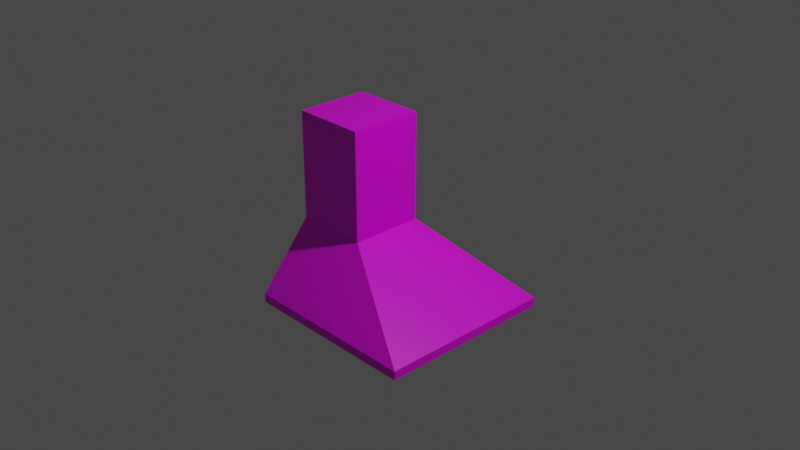 # Source: multidecor_kitchen_hood.blend  (saved by Blender 2.90.7; exported with 4.5.12 LTS)
import bpy
from mathutils import Matrix  # noqa: F401  (used for matrix-valued properties, if any)

bpy.ops.wm.read_factory_settings(use_empty=True)
scene = bpy.context.scene
scene.name = 'Scene'

# ---- collections
col_collection = bpy.data.collections.new('Collection'); scene.collection.children.link(col_collection)

# ---- images (referenced by path relative to the original .blend; pixels are not part of the script)
import os
ASSET_DIR = os.environ.get("B2B_ASSET_DIR", "")  # directory of the original .blend (textures are referenced by path, not embedded)
HERE = os.path.dirname(os.path.abspath(__file__))  # packed textures are extracted next to this script under _unpacked/

def load_image(name, relpath, width, height, colorspace="sRGB"):
    """Load a texture the original file referenced (path relative to the .blend, or extracted next to this script)."""
    p = next((c for c in (os.path.join(HERE, relpath), os.path.join(ASSET_DIR, relpath)) if relpath and os.path.exists(c)), "")
    if p:
        img = bpy.data.images.load(p, check_existing=True)
        img.name = name
    else:  # same state as the original file: an image datablock whose file is absent (Cycles renders it pink)
        img = bpy.data.images.new(name, width, height)
        img.source = "FILE"
        img.filepath = "//" + (relpath or name)
    img.colorspace_settings.name = colorspace
    return img
img_multidecor_kitchen_hood_body_png = load_image('multidecor_kitchen_hood_body.png', 'multidecor_kitchen_hood_body.png', 1024, 1024, 'sRGB')
img_multidecor_kitchen_hood_net_png = load_image('multidecor_kitchen_hood_net.png', 'multidecor_kitchen_hood_net.png', 1024, 1024, 'sRGB')

# ---- materials (node trees are filled in below, after node groups)
mat_material = bpy.data.materials.new('Material')
mat_material.alpha_threshold = 0.0
mat_material.use_transparent_shadow = False
mat_material.line_color = (0.0, 0.0, 0.0, 1.0)
mat_material_001 = bpy.data.materials.new('Material.001')
mat_material_001.use_transparent_shadow = False

# ---- material node trees
mat_material.use_nodes = True; mat_material.node_tree.nodes.clear()
_N = mat_material.node_tree.nodes; _L = mat_material.node_tree.links
n0 = _N.new('ShaderNodeOutputMaterial'); n0.name = 'Material Output'; n0.location = (300, 300)
n1 = _N.new('ShaderNodeBsdfPrincipled'); n1.name = 'Principled BSDF'; n1.location = (10, 300)
n1.distribution = 'GGX'
n1.subsurface_method = 'BURLEY'
n1.inputs[2].default_value = 0.4
n1.inputs[3].default_value = 1.45
n1.inputs[27].default_value = (0.0, 0.0, 0.0, 1.0)
n1.inputs[28].default_value = 1.0
n2 = _N.new('ShaderNodeTexImage'); n2.name = 'Image Texture'; n2.location = (-280, 280)
n2.image = img_multidecor_kitchen_hood_body_png
n2.interpolation = 'Closest'
_L.new(n1.outputs[0], n0.inputs[0])
_L.new(n2.outputs[0], n1.inputs[0])
n0.is_active_output = True
mat_material_001.use_nodes = True; mat_material_001.node_tree.nodes.clear()
_N = mat_material_001.node_tree.nodes; _L = mat_material_001.node_tree.links
n0 = _N.new('ShaderNodeBsdfPrincipled'); n0.name = 'Principled BSDF'; n0.location = (10, 300)
n0.distribution = 'GGX'
n0.subsurface_method = 'BURLEY'
n0.inputs[3].default_value = 1.45
n0.inputs[27].default_value = (0.0, 0.0, 0.0, 1.0)
n0.inputs[28].default_value = 1.0
n1 = _N.new('ShaderNodeOutputMaterial'); n1.name = 'Material Output'; n1.location = (300, 300)
n2 = _N.new('ShaderNodeTexImage'); n2.name = 'Image Texture'; n2.location = (-280, 280)
n2.image = img_multidecor_kitchen_hood_net_png
n2.interpolation = 'Closest'
_L.new(n0.outputs[0], n1.inputs[0])
_L.new(n2.outputs[0], n0.inputs[0])
n1.is_active_output = True

# ---- world
world_world = bpy.data.worlds.new('World'); scene.world = world_world
world_world.use_nodes = True; world_world.node_tree.nodes.clear()
_N = world_world.node_tree.nodes; _L = world_world.node_tree.links
n0 = _N.new('ShaderNodeOutputWorld'); n0.name = 'World Output'; n0.location = (300, 300)
n1 = _N.new('ShaderNodeBackground'); n1.name = 'Background'; n1.location = (10, 300)
n1.inputs[0].default_value = (0.05088, 0.05088, 0.05088, 1.0)
_L.new(n1.outputs[0], n0.inputs[0])
n0.is_active_output = True
world_world.color = (0.05088, 0.05088, 0.05088)
world_world.use_sun_shadow = False
world_world.sun_shadow_jitter_overblur = 0.0

# ---- cameras
cam_camera = bpy.data.cameras.new('Camera')
cam_camera.clip_end = 100.0
cam_camera.ortho_scale = 7.314

# ---- lights
light_light = bpy.data.lights.new('Light', 'POINT')
light_light.transmission_factor = 0.0
light_light.energy = 1000.0
light_light.shadow_soft_size = 0.1
light_light.shadow_maximum_resolution = 0.006
light_light.use_absolute_resolution = True

# ---- meshes
me_cube = bpy.data.meshes.new('Cube')
me_cube.from_pydata([(-0.1829, 0.4086, -0.2), (0.55, 0.85, -1.0), (-0.1829, -0.4086, -0.2), (0.55, -0.85, -1.0), (-1.0, 0.4086, -0.2), (-0.85, 0.85, -1.0), (-1.0, -0.4086, -0.2), (-0.85, -0.85, -1.0), (1.0, -1.0, -0.9), (-1.0, -1.0, -0.9), (1.0, 1.0, -0.9), (-1.0, 1.0, -0.9), (-0.1829, -0.4086, 1.0), (-1.0, -0.4086, 1.0), (-0.1829, 0.4086, 1.0), (-1.0, 0.4086, 1.0), (-1.0, 1.0, -1.0), (-1.0, -1.0, -1.0), (1.0, 1.0, -1.0), (1.0, -1.0, -1.0)], [], [(0, 4, 15, 14), (19, 8, 9, 17), (17, 9, 11, 16), (5, 1, 3, 7), (18, 10, 8, 19), (16, 11, 10, 18), (2, 6, 9, 8), (0, 2, 8, 10), (6, 4, 11, 9), (4, 0, 10, 11), (14, 15, 13, 12), (2, 0, 14, 12), (4, 6, 13, 15), (6, 2, 12, 13), (5, 7, 17, 16), (1, 5, 16, 18), (7, 3, 19, 17), (3, 1, 18, 19)])
me_cube.polygons.foreach_set('material_index', [0, 0, 0, 1, 0, 0, 0, 0, 0, 0, 0, 0, 0, 0, 0, 0, 0, 0])
_uv = me_cube.uv_layers.new(name='UVMap')
_uv.uv.foreach_set('vector', [0.3942, 0.1598, 0.3942, 0.3194, 0.1598, 0.3194, 0.1598, 0.1598, 0.0002325, 0.9486, 0.0002325, 0.9291, 0.3909, 0.9291, 0.3909, 0.9486, 0.9802, 0.3913, 0.9998, 0.3913, 0.9998, 0.782, 0.9802, 0.782, 9.09e-05, 0.843, 9.081e-05, 9.102e-05, 0.9999, 9.075e-05, 0.9999, 0.843, 0.3909, 0.6692, 0.3909, 0.6887, 0.0002325, 0.6887, 0.0002325, 0.6692, 0.3909, 0.6391, 0.3909, 0.6586, 0.0002325, 0.6586, 0.0002325, 0.6391, 0.6636, 0.5509, 0.6636, 0.3913, 0.8426, 0.3913, 0.8426, 0.782, 0.3947, 0.6664, 0.3947, 0.5068, 0.6631, 0.3913, 0.6631, 0.782, 0.843, 0.6664, 0.843, 0.5068, 0.9798, 0.3913, 0.9798, 0.782, 0.7858, 0.3909, 0.7858, 0.2313, 0.9648, 0.0002325, 0.9648, 0.3909, 0.0002325, 0.3194, 0.1598, 0.3194, 0.1598, 0.479, 0.0002325, 0.479, 0.3942, 0.0002325, 0.3942, 0.1598, 0.1598, 0.1598, 0.1598, 0.0002325, 0.3942, 0.3194, 0.3942, 0.479, 0.1598, 0.479, 0.1598, 0.3194, 0.3942, 0.479, 0.3942, 0.6386, 0.1598, 0.6386, 0.1598, 0.479, 0.3616, 0.5678, 0.02953, 0.5678, 0.0002327, 0.5385, 0.3909, 0.5385, 0.3616, 0.8412, 0.3616, 0.5678, 0.3909, 0.5385, 0.3909, 0.9291, 0.02953, 0.5678, 0.02953, 0.8412, 0.0002325, 0.9291, 0.0002327, 0.5385, 0.02953, 0.8412, 0.3616, 0.8412, 0.3909, 0.9291, 0.0002325, 0.9291])
me_cube.materials.append(mat_material)
me_cube.materials.append(mat_material_001)
me_cube.use_remesh_preserve_volume = False
me_cube.use_remesh_preserve_attributes = False
me_cube.use_mirror_vertex_groups = False
me_cube.update()

# ---- objects
ob_cube = bpy.data.objects.new('Cube', me_cube)
ob_light = bpy.data.objects.new('Light', light_light)
ob_camera = bpy.data.objects.new('Camera', cam_camera)

# ---- transforms, parenting, visibility, modifiers, constraints
ob_cube.location = (0.0, 0.0, 0.0)
ob_cube.lock_rotations_4d = False
ob_cube.empty_display_type = 'ARROWS'
ob_cube.lineart.crease_threshold = 0.0
ob_light.location = (4.076, 1.005, 5.904)
ob_light.rotation_euler = (0.6503, 0.05522, 1.866)
ob_light.lock_rotations_4d = False
ob_light.empty_display_type = 'ARROWS'
ob_light.color = (0.0, 0.0, 0.0, 0.0)
ob_light.lineart.crease_threshold = 0.0
ob_camera.location = (7.359, -6.926, 4.958)
ob_camera.rotation_euler = (1.109, 0.0, 0.8149)
ob_camera.lock_rotations_4d = False
ob_camera.empty_display_type = 'ARROWS'
ob_camera.color = (0.0, 0.0, 0.0, 0.0)
ob_camera.display_type = 'WIRE'
ob_camera.lineart.crease_threshold = 0.0

# ---- collection membership
col_collection.objects.link(ob_cube)
col_collection.objects.link(ob_light)
col_collection.objects.link(ob_camera)

# ---- scene / render settings (as saved in the file)
scene.camera = ob_camera
scene.frame_start = 1; scene.frame_end = 250; scene.frame_set(1)
scene.render.engine = 'BLENDER_EEVEE_NEXT'
scene.cycles.use_denoising = False
scene.cycles.samples = 128
scene.cycles.sampling_pattern = 'TABULATED_SOBOL'
scene.cycles.use_adaptive_sampling = False
scene.cycles.use_light_tree = False
scene.view_settings.view_transform = 'Filmic'
bpy.context.view_layer.update()
